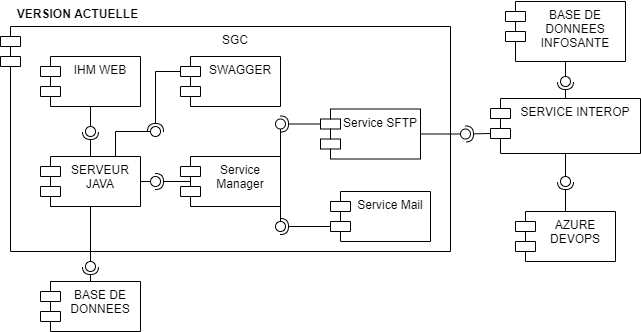

The diagram above was exported from draw.io. Its source (the exported page's mxGraphModel, read from the mxfile embedded in the PNG):
<mxGraphModel dx="1342" dy="642" grid="1" gridSize="10" guides="1" tooltips="1" connect="1" arrows="1" fold="1" page="1" pageScale="1" pageWidth="827" pageHeight="1169" math="0" shadow="0">
  <root>
    <mxCell id="0" />
    <mxCell id="1" parent="0" />
    <mxCell id="2" value="SGC" style="shape=module;align=left;spacingLeft=20;align=center;verticalAlign=top;" vertex="1" parent="1">
      <mxGeometry x="760" y="275" width="450" height="225" as="geometry" />
    </mxCell>
    <mxCell id="3" value="" style="rounded=0;orthogonalLoop=1;jettySize=auto;html=1;endArrow=halfCircle;endFill=0;entryX=0.5;entryY=0.5;entryDx=0;entryDy=0;endSize=6;strokeWidth=1;exitX=0;exitY=0;exitDx=0;exitDy=35;exitPerimeter=0;" edge="1" source="14" target="20" parent="1">
      <mxGeometry relative="1" as="geometry">
        <mxPoint x="1100" y="505" as="sourcePoint" />
      </mxGeometry>
    </mxCell>
    <mxCell id="4" value="" style="rounded=0;orthogonalLoop=1;jettySize=auto;html=1;endArrow=halfCircle;endFill=0;entryX=0.5;entryY=0.5;entryDx=0;entryDy=0;endSize=6;strokeWidth=1;exitX=1;exitY=0.5;exitDx=0;exitDy=0;" edge="1" source="15" target="18" parent="1">
      <mxGeometry relative="1" as="geometry">
        <mxPoint x="960" y="485" as="sourcePoint" />
      </mxGeometry>
    </mxCell>
    <mxCell id="5" value="IHM WEB" style="shape=module;align=left;spacingLeft=20;align=center;verticalAlign=top;" vertex="1" parent="1">
      <mxGeometry x="800" y="305" width="100" height="50" as="geometry" />
    </mxCell>
    <mxCell id="6" value="SERVEUR &#10;JAVA" style="shape=module;align=left;spacingLeft=20;align=center;verticalAlign=top;" vertex="1" parent="1">
      <mxGeometry x="800" y="405" width="100" height="50" as="geometry" />
    </mxCell>
    <mxCell id="7" value="" style="rounded=0;orthogonalLoop=1;jettySize=auto;html=1;endArrow=none;endFill=0;exitX=0.5;exitY=1;exitDx=0;exitDy=0;" edge="1" source="5" target="9" parent="1">
      <mxGeometry relative="1" as="geometry">
        <mxPoint x="945" y="350" as="sourcePoint" />
      </mxGeometry>
    </mxCell>
    <mxCell id="8" value="" style="rounded=0;orthogonalLoop=1;jettySize=auto;html=1;endArrow=halfCircle;endFill=0;entryX=0.5;entryY=0.5;entryDx=0;entryDy=0;endSize=6;strokeWidth=1;exitX=0.5;exitY=0;exitDx=0;exitDy=0;" edge="1" source="6" target="9" parent="1">
      <mxGeometry relative="1" as="geometry">
        <mxPoint x="985" y="350" as="sourcePoint" />
      </mxGeometry>
    </mxCell>
    <mxCell id="9" value="" style="ellipse;whiteSpace=wrap;html=1;fontFamily=Helvetica;fontSize=12;fontColor=#000000;align=center;strokeColor=#000000;fillColor=#ffffff;points=[];aspect=fixed;resizable=0;" vertex="1" parent="1">
      <mxGeometry x="845" y="375" width="10" height="10" as="geometry" />
    </mxCell>
    <mxCell id="10" value="BASE DE &#10;DONNEES" style="shape=module;align=left;spacingLeft=20;align=center;verticalAlign=top;" vertex="1" parent="1">
      <mxGeometry x="800" y="530" width="100" height="50" as="geometry" />
    </mxCell>
    <mxCell id="11" value="" style="rounded=0;orthogonalLoop=1;jettySize=auto;html=1;endArrow=none;endFill=0;exitX=0.5;exitY=1;exitDx=0;exitDy=0;" edge="1" source="6" target="13" parent="1">
      <mxGeometry relative="1" as="geometry">
        <mxPoint x="1040" y="560" as="sourcePoint" />
      </mxGeometry>
    </mxCell>
    <mxCell id="12" value="" style="rounded=0;orthogonalLoop=1;jettySize=auto;html=1;endArrow=halfCircle;endFill=0;entryX=0.5;entryY=0.5;entryDx=0;entryDy=0;endSize=6;strokeWidth=1;exitX=0.5;exitY=0;exitDx=0;exitDy=0;" edge="1" source="10" target="13" parent="1">
      <mxGeometry relative="1" as="geometry">
        <mxPoint x="1080" y="560" as="sourcePoint" />
      </mxGeometry>
    </mxCell>
    <mxCell id="13" value="" style="ellipse;whiteSpace=wrap;html=1;fontFamily=Helvetica;fontSize=12;fontColor=#000000;align=center;strokeColor=#000000;fillColor=#ffffff;points=[];aspect=fixed;resizable=0;" vertex="1" parent="1">
      <mxGeometry x="845" y="510" width="10" height="10" as="geometry" />
    </mxCell>
    <mxCell id="14" value="Service Mail" style="shape=module;align=left;spacingLeft=20;align=center;verticalAlign=top;" vertex="1" parent="1">
      <mxGeometry x="1090" y="440" width="100" height="50" as="geometry" />
    </mxCell>
    <mxCell id="15" value="Service&#10;Manager" style="shape=module;align=left;spacingLeft=20;align=center;verticalAlign=top;" vertex="1" parent="1">
      <mxGeometry x="940" y="405" width="100" height="50" as="geometry" />
    </mxCell>
    <mxCell id="16" value="SWAGGER" style="shape=module;align=left;spacingLeft=20;align=center;verticalAlign=top;" vertex="1" parent="1">
      <mxGeometry x="940" y="305" width="100" height="50" as="geometry" />
    </mxCell>
    <mxCell id="17" value="" style="rounded=0;orthogonalLoop=1;jettySize=auto;html=1;endArrow=none;endFill=0;exitX=1;exitY=0.5;exitDx=0;exitDy=0;" edge="1" source="6" target="18" parent="1">
      <mxGeometry relative="1" as="geometry">
        <mxPoint x="920" y="485" as="sourcePoint" />
      </mxGeometry>
    </mxCell>
    <mxCell id="18" value="" style="ellipse;whiteSpace=wrap;html=1;fontFamily=Helvetica;fontSize=12;fontColor=#000000;align=center;strokeColor=#000000;fillColor=#ffffff;points=[];aspect=fixed;resizable=0;" vertex="1" parent="1">
      <mxGeometry x="910" y="425" width="10" height="10" as="geometry" />
    </mxCell>
    <mxCell id="19" value="" style="rounded=0;orthogonalLoop=1;jettySize=auto;html=1;endArrow=none;endFill=0;exitX=1;exitY=0.5;exitDx=0;exitDy=0;" edge="1" source="15" target="20" parent="1">
      <mxGeometry relative="1" as="geometry">
        <mxPoint x="1060" y="505" as="sourcePoint" />
      </mxGeometry>
    </mxCell>
    <mxCell id="20" value="" style="ellipse;whiteSpace=wrap;html=1;fontFamily=Helvetica;fontSize=12;fontColor=#000000;align=center;strokeColor=#000000;fillColor=#ffffff;points=[];aspect=fixed;resizable=0;" vertex="1" parent="1">
      <mxGeometry x="1035" y="470" width="10" height="10" as="geometry" />
    </mxCell>
    <mxCell id="21" value="" style="rounded=0;orthogonalLoop=1;jettySize=auto;html=1;endArrow=none;endFill=0;exitX=0.75;exitY=0;exitDx=0;exitDy=0;" edge="1" source="6" target="23" parent="1">
      <mxGeometry relative="1" as="geometry">
        <mxPoint x="965" y="555" as="sourcePoint" />
        <Array as="points">
          <mxPoint x="875" y="380" />
        </Array>
      </mxGeometry>
    </mxCell>
    <mxCell id="22" value="" style="rounded=0;orthogonalLoop=1;jettySize=auto;html=1;endArrow=halfCircle;endFill=0;entryX=0.5;entryY=0.5;entryDx=0;entryDy=0;endSize=6;strokeWidth=1;exitX=0;exitY=0;exitDx=0;exitDy=15;exitPerimeter=0;" edge="1" source="16" target="23" parent="1">
      <mxGeometry relative="1" as="geometry">
        <mxPoint x="1005" y="555" as="sourcePoint" />
        <Array as="points">
          <mxPoint x="915" y="320" />
        </Array>
      </mxGeometry>
    </mxCell>
    <mxCell id="23" value="" style="ellipse;whiteSpace=wrap;html=1;fontFamily=Helvetica;fontSize=12;fontColor=#000000;align=center;strokeColor=#000000;fillColor=#ffffff;points=[];aspect=fixed;resizable=0;" vertex="1" parent="1">
      <mxGeometry x="910" y="375" width="10" height="10" as="geometry" />
    </mxCell>
    <mxCell id="24" value="SERVICE INTEROP" style="shape=module;align=left;spacingLeft=20;align=center;verticalAlign=top;" vertex="1" parent="1">
      <mxGeometry x="1250" y="347" width="150" height="55" as="geometry" />
    </mxCell>
    <mxCell id="25" value="" style="rounded=0;orthogonalLoop=1;jettySize=auto;html=1;endArrow=none;endFill=0;exitX=1;exitY=0.5;exitDx=0;exitDy=0;" edge="1" source="36" target="27" parent="1">
      <mxGeometry relative="1" as="geometry">
        <mxPoint x="1260" y="395" as="sourcePoint" />
      </mxGeometry>
    </mxCell>
    <mxCell id="26" value="" style="rounded=0;orthogonalLoop=1;jettySize=auto;html=1;endArrow=halfCircle;endFill=0;entryX=0.5;entryY=0.5;entryDx=0;entryDy=0;endSize=6;strokeWidth=1;exitX=0;exitY=0;exitDx=0;exitDy=35;exitPerimeter=0;" edge="1" source="24" target="27" parent="1">
      <mxGeometry relative="1" as="geometry">
        <mxPoint x="1300" y="395" as="sourcePoint" />
      </mxGeometry>
    </mxCell>
    <mxCell id="27" value="" style="ellipse;whiteSpace=wrap;html=1;fontFamily=Helvetica;fontSize=12;fontColor=#000000;align=center;strokeColor=#000000;fillColor=#ffffff;points=[];aspect=fixed;resizable=0;" vertex="1" parent="1">
      <mxGeometry x="1220" y="377.5" width="10" height="10" as="geometry" />
    </mxCell>
    <mxCell id="28" value="BASE DE &#10;DONNEES &#10;INFOSANTE" style="shape=module;align=left;spacingLeft=20;align=center;verticalAlign=top;" vertex="1" parent="1">
      <mxGeometry x="1265" y="250" width="120" height="60" as="geometry" />
    </mxCell>
    <mxCell id="29" value="" style="rounded=0;orthogonalLoop=1;jettySize=auto;html=1;endArrow=none;endFill=0;exitX=0.5;exitY=1;exitDx=0;exitDy=0;" edge="1" source="28" target="31" parent="1">
      <mxGeometry relative="1" as="geometry">
        <mxPoint x="1330" y="465" as="sourcePoint" />
      </mxGeometry>
    </mxCell>
    <mxCell id="30" value="" style="rounded=0;orthogonalLoop=1;jettySize=auto;html=1;endArrow=halfCircle;endFill=0;entryX=0.5;entryY=0.5;entryDx=0;entryDy=0;endSize=6;strokeWidth=1;exitX=0.5;exitY=0;exitDx=0;exitDy=0;" edge="1" source="24" target="31" parent="1">
      <mxGeometry relative="1" as="geometry">
        <mxPoint x="1370" y="465" as="sourcePoint" />
      </mxGeometry>
    </mxCell>
    <mxCell id="31" value="" style="ellipse;whiteSpace=wrap;html=1;fontFamily=Helvetica;fontSize=12;fontColor=#000000;align=center;strokeColor=#000000;fillColor=#ffffff;points=[];aspect=fixed;resizable=0;" vertex="1" parent="1">
      <mxGeometry x="1320" y="325" width="10" height="10" as="geometry" />
    </mxCell>
    <mxCell id="32" value="AZURE&#10;DEVOPS" style="shape=module;align=left;spacingLeft=20;align=center;verticalAlign=top;" vertex="1" parent="1">
      <mxGeometry x="1275" y="460" width="100" height="50" as="geometry" />
    </mxCell>
    <mxCell id="33" value="" style="rounded=0;orthogonalLoop=1;jettySize=auto;html=1;endArrow=none;endFill=0;exitX=0.5;exitY=1;exitDx=0;exitDy=0;" edge="1" source="24" target="35" parent="1">
      <mxGeometry relative="1" as="geometry">
        <mxPoint x="1490" y="460" as="sourcePoint" />
      </mxGeometry>
    </mxCell>
    <mxCell id="34" value="" style="rounded=0;orthogonalLoop=1;jettySize=auto;html=1;endArrow=halfCircle;endFill=0;entryX=0.5;entryY=0.5;entryDx=0;entryDy=0;endSize=6;strokeWidth=1;exitX=0.5;exitY=0;exitDx=0;exitDy=0;" edge="1" source="32" target="35" parent="1">
      <mxGeometry relative="1" as="geometry">
        <mxPoint x="1530" y="460" as="sourcePoint" />
      </mxGeometry>
    </mxCell>
    <mxCell id="35" value="" style="ellipse;whiteSpace=wrap;html=1;fontFamily=Helvetica;fontSize=12;fontColor=#000000;align=center;strokeColor=#000000;fillColor=#ffffff;points=[];aspect=fixed;resizable=0;" vertex="1" parent="1">
      <mxGeometry x="1320" y="425" width="10" height="10" as="geometry" />
    </mxCell>
    <mxCell id="36" value="Service SFTP" style="shape=module;align=left;spacingLeft=20;align=center;verticalAlign=top;" vertex="1" parent="1">
      <mxGeometry x="1080" y="357.5" width="100" height="50" as="geometry" />
    </mxCell>
    <mxCell id="37" value="" style="rounded=0;orthogonalLoop=1;jettySize=auto;html=1;endArrow=none;endFill=0;exitX=1;exitY=0.5;exitDx=0;exitDy=0;" edge="1" source="15" target="39" parent="1">
      <mxGeometry relative="1" as="geometry">
        <mxPoint x="1080" y="585" as="sourcePoint" />
      </mxGeometry>
    </mxCell>
    <mxCell id="38" value="" style="rounded=0;orthogonalLoop=1;jettySize=auto;html=1;endArrow=halfCircle;endFill=0;entryX=0.5;entryY=0.5;entryDx=0;entryDy=0;endSize=6;strokeWidth=1;exitX=0;exitY=0;exitDx=0;exitDy=15;exitPerimeter=0;" edge="1" source="36" target="39" parent="1">
      <mxGeometry relative="1" as="geometry">
        <mxPoint x="1120" y="585" as="sourcePoint" />
      </mxGeometry>
    </mxCell>
    <mxCell id="39" value="" style="ellipse;whiteSpace=wrap;html=1;fontFamily=Helvetica;fontSize=12;fontColor=#000000;align=center;strokeColor=#000000;fillColor=#ffffff;points=[];aspect=fixed;resizable=0;" vertex="1" parent="1">
      <mxGeometry x="1035" y="367.5" width="10" height="10" as="geometry" />
    </mxCell>
    <mxCell id="40" value="VERSION ACTUELLE" style="text;align=center;fontStyle=1;verticalAlign=middle;spacingLeft=3;spacingRight=3;strokeColor=none;rotatable=0;points=[[0,0.5],[1,0.5]];portConstraint=eastwest;" vertex="1" parent="1">
      <mxGeometry x="770" y="249" width="135" height="26" as="geometry" />
    </mxCell>
  </root>
</mxGraphModel>